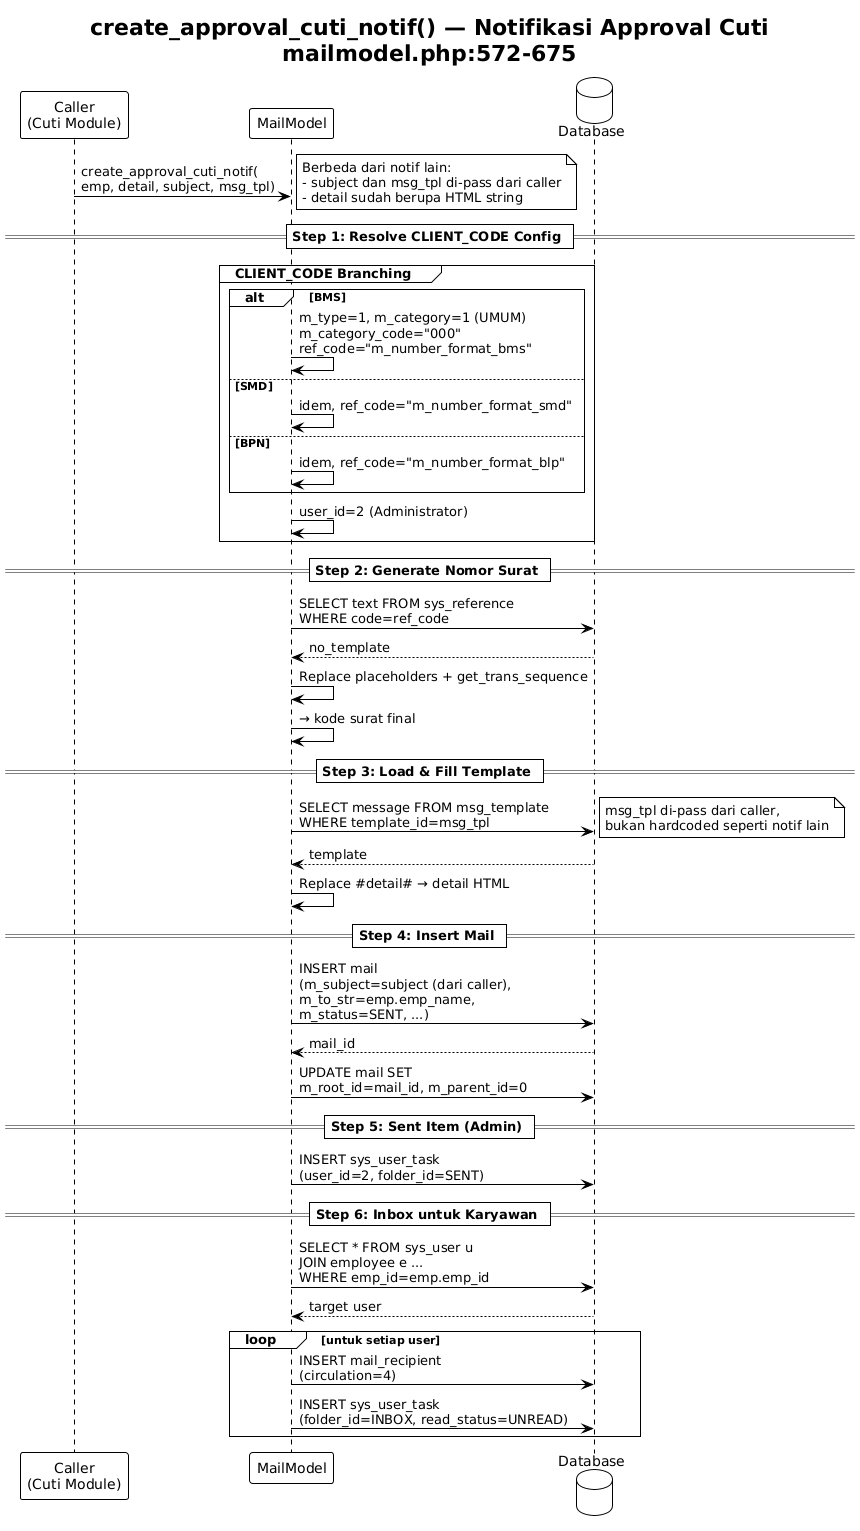

The diagram above was rendered by PlantUML. Its source (embedded in the PNG):
@startuml
!theme plain
title create_approval_cuti_notif() — Notifikasi Approval Cuti\nmailmodel.php:572-675

participant "Caller\n(Cuti Module)" as Caller
participant "MailModel" as Model
database "Database" as DB

Caller -> Model : create_approval_cuti_notif(\nemp, detail, subject, msg_tpl)
note right
  Berbeda dari notif lain:
  - subject dan msg_tpl di-pass dari caller
  - detail sudah berupa HTML string
end note

== Step 1: Resolve CLIENT_CODE Config ==

group CLIENT_CODE Branching
  alt BMS
    Model -> Model : m_type=1, m_category=1 (UMUM)\nm_category_code="000"\nref_code="m_number_format_bms"
  else SMD
    Model -> Model : idem, ref_code="m_number_format_smd"
  else BPN
    Model -> Model : idem, ref_code="m_number_format_blp"
  end
  Model -> Model : user_id=2 (Administrator)
end

== Step 2: Generate Nomor Surat ==

Model -> DB : SELECT text FROM sys_reference\nWHERE code=ref_code
DB --> Model : no_template
Model -> Model : Replace placeholders + get_trans_sequence
Model -> Model : → kode surat final

== Step 3: Load & Fill Template ==

Model -> DB : SELECT message FROM msg_template\nWHERE template_id=msg_tpl
note right
  msg_tpl di-pass dari caller,
  bukan hardcoded seperti notif lain
end note
DB --> Model : template
Model -> Model : Replace #detail# → detail HTML

== Step 4: Insert Mail ==

Model -> DB : INSERT mail\n(m_subject=subject (dari caller),\nm_to_str=emp.emp_name,\nm_status=SENT, ...)
DB --> Model : mail_id

Model -> DB : UPDATE mail SET\nm_root_id=mail_id, m_parent_id=0

== Step 5: Sent Item (Admin) ==

Model -> DB : INSERT sys_user_task\n(user_id=2, folder_id=SENT)

== Step 6: Inbox untuk Karyawan ==

Model -> DB : SELECT * FROM sys_user u\nJOIN employee e ...\nWHERE emp_id=emp.emp_id
DB --> Model : target user

loop untuk setiap user
  Model -> DB : INSERT mail_recipient\n(circulation=4)
  Model -> DB : INSERT sys_user_task\n(folder_id=INBOX, read_status=UNREAD)
end

@enduml